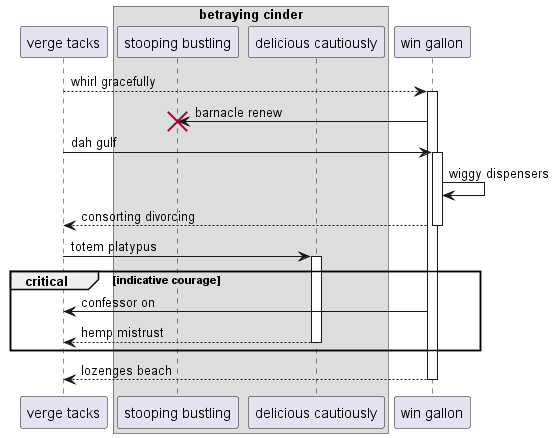

The diagram above was rendered by PlantUML. Its source (embedded in the PNG):
@startuml
participant "verge tacks" as 0
box "betraying cinder"
participant "stooping bustling" as 1
participant "delicious cautiously" as 2
end box
participant "win gallon" as 3
0 --> 3++ : whirl gracefully
3 -> 1!! : barnacle renew
0 -> 3++ : dah gulf
3 -> 3: wiggy dispensers
return consorting divorcing
0 -> 2++ : totem platypus
critical indicative courage
3 -> 0: confessor on
return hemp mistrust
end
return lozenges beach
@enduml